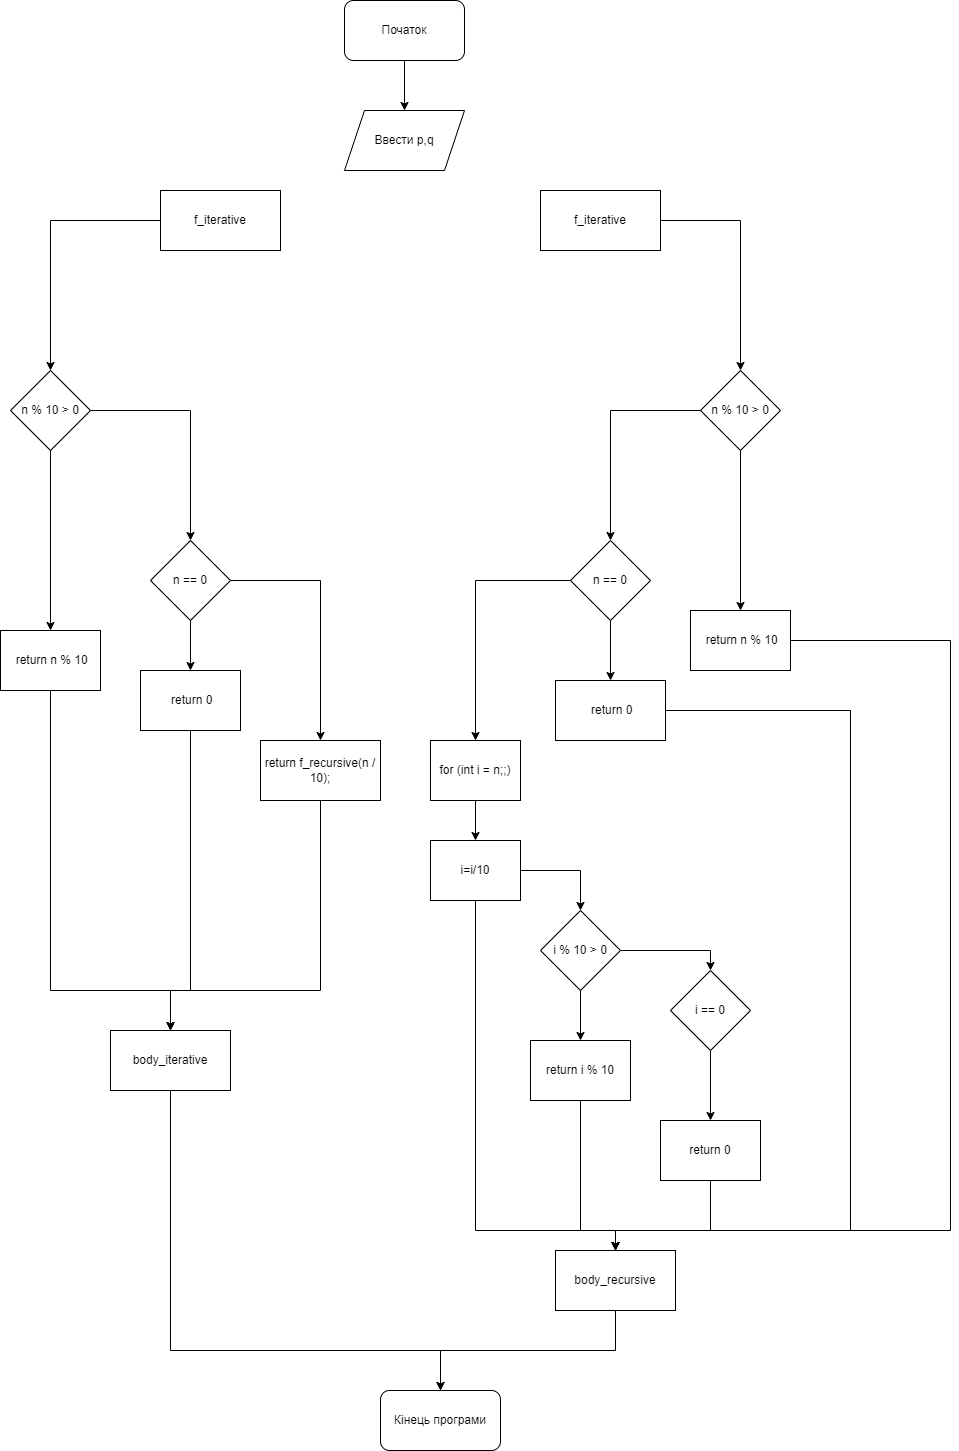

The diagram above was exported from draw.io. Its source (the exported page's mxGraphModel, read from the mxfile embedded in the PNG):
<mxGraphModel dx="1609" dy="468" grid="1" gridSize="10" guides="1" tooltips="1" connect="1" arrows="1" fold="1" page="1" pageScale="1" pageWidth="827" pageHeight="1169" math="0" shadow="0">
  <root>
    <mxCell id="WIyWlLk6GJQsqaUBKTNV-0" />
    <mxCell id="WIyWlLk6GJQsqaUBKTNV-1" parent="WIyWlLk6GJQsqaUBKTNV-0" />
    <mxCell id="vtHoFEMtYRi8_GAfyRlv-28" style="edgeStyle=orthogonalEdgeStyle;rounded=0;orthogonalLoop=1;jettySize=auto;html=1;entryX=0.5;entryY=0;entryDx=0;entryDy=0;" parent="WIyWlLk6GJQsqaUBKTNV-1" source="vtHoFEMtYRi8_GAfyRlv-0" target="vtHoFEMtYRi8_GAfyRlv-1" edge="1">
      <mxGeometry relative="1" as="geometry" />
    </mxCell>
    <mxCell id="vtHoFEMtYRi8_GAfyRlv-0" value="Початок" style="rounded=1;whiteSpace=wrap;html=1;" parent="WIyWlLk6GJQsqaUBKTNV-1" vertex="1">
      <mxGeometry x="294" y="10" width="120" height="60" as="geometry" />
    </mxCell>
    <mxCell id="vtHoFEMtYRi8_GAfyRlv-1" value="Ввести p,q" style="shape=parallelogram;perimeter=parallelogramPerimeter;whiteSpace=wrap;html=1;fixedSize=1;" parent="WIyWlLk6GJQsqaUBKTNV-1" vertex="1">
      <mxGeometry x="294" y="120" width="120" height="60" as="geometry" />
    </mxCell>
    <mxCell id="vtHoFEMtYRi8_GAfyRlv-76" style="edgeStyle=orthogonalEdgeStyle;rounded=0;orthogonalLoop=1;jettySize=auto;html=1;entryX=0.5;entryY=0;entryDx=0;entryDy=0;" parent="WIyWlLk6GJQsqaUBKTNV-1" source="vtHoFEMtYRi8_GAfyRlv-2" target="vtHoFEMtYRi8_GAfyRlv-75" edge="1">
      <mxGeometry relative="1" as="geometry">
        <Array as="points">
          <mxPoint x="120" y="1360" />
          <mxPoint x="390" y="1360" />
        </Array>
      </mxGeometry>
    </mxCell>
    <mxCell id="vtHoFEMtYRi8_GAfyRlv-2" value="body_iterative" style="rounded=0;whiteSpace=wrap;html=1;" parent="WIyWlLk6GJQsqaUBKTNV-1" vertex="1">
      <mxGeometry x="60" y="1040" width="120" height="60" as="geometry" />
    </mxCell>
    <mxCell id="vtHoFEMtYRi8_GAfyRlv-77" style="edgeStyle=orthogonalEdgeStyle;rounded=0;orthogonalLoop=1;jettySize=auto;html=1;" parent="WIyWlLk6GJQsqaUBKTNV-1" source="vtHoFEMtYRi8_GAfyRlv-3" edge="1">
      <mxGeometry relative="1" as="geometry">
        <mxPoint x="390" y="1400" as="targetPoint" />
        <Array as="points">
          <mxPoint x="565" y="1360" />
          <mxPoint x="390" y="1360" />
        </Array>
      </mxGeometry>
    </mxCell>
    <mxCell id="vtHoFEMtYRi8_GAfyRlv-3" value="body_recursive" style="rounded=0;whiteSpace=wrap;html=1;" parent="WIyWlLk6GJQsqaUBKTNV-1" vertex="1">
      <mxGeometry x="505" y="1260" width="120" height="60" as="geometry" />
    </mxCell>
    <mxCell id="vtHoFEMtYRi8_GAfyRlv-35" style="edgeStyle=orthogonalEdgeStyle;rounded=0;orthogonalLoop=1;jettySize=auto;html=1;entryX=0.5;entryY=0;entryDx=0;entryDy=0;" parent="WIyWlLk6GJQsqaUBKTNV-1" source="vtHoFEMtYRi8_GAfyRlv-4" target="vtHoFEMtYRi8_GAfyRlv-5" edge="1">
      <mxGeometry relative="1" as="geometry" />
    </mxCell>
    <mxCell id="vtHoFEMtYRi8_GAfyRlv-4" value="f_iterative" style="rounded=0;whiteSpace=wrap;html=1;" parent="WIyWlLk6GJQsqaUBKTNV-1" vertex="1">
      <mxGeometry x="110" y="200" width="120" height="60" as="geometry" />
    </mxCell>
    <mxCell id="vtHoFEMtYRi8_GAfyRlv-37" style="edgeStyle=orthogonalEdgeStyle;rounded=0;orthogonalLoop=1;jettySize=auto;html=1;entryX=0.5;entryY=0;entryDx=0;entryDy=0;" parent="WIyWlLk6GJQsqaUBKTNV-1" source="vtHoFEMtYRi8_GAfyRlv-5" target="vtHoFEMtYRi8_GAfyRlv-6" edge="1">
      <mxGeometry relative="1" as="geometry" />
    </mxCell>
    <mxCell id="vtHoFEMtYRi8_GAfyRlv-38" style="edgeStyle=orthogonalEdgeStyle;rounded=0;orthogonalLoop=1;jettySize=auto;html=1;entryX=0.5;entryY=0;entryDx=0;entryDy=0;" parent="WIyWlLk6GJQsqaUBKTNV-1" source="vtHoFEMtYRi8_GAfyRlv-5" target="vtHoFEMtYRi8_GAfyRlv-13" edge="1">
      <mxGeometry relative="1" as="geometry" />
    </mxCell>
    <mxCell id="vtHoFEMtYRi8_GAfyRlv-5" value="n % 10 &amp;gt; 0" style="rhombus;whiteSpace=wrap;html=1;" parent="WIyWlLk6GJQsqaUBKTNV-1" vertex="1">
      <mxGeometry x="-40" y="380" width="80" height="80" as="geometry" />
    </mxCell>
    <mxCell id="vtHoFEMtYRi8_GAfyRlv-39" style="edgeStyle=orthogonalEdgeStyle;rounded=0;orthogonalLoop=1;jettySize=auto;html=1;entryX=0.5;entryY=0;entryDx=0;entryDy=0;" parent="WIyWlLk6GJQsqaUBKTNV-1" source="vtHoFEMtYRi8_GAfyRlv-6" target="vtHoFEMtYRi8_GAfyRlv-14" edge="1">
      <mxGeometry relative="1" as="geometry" />
    </mxCell>
    <mxCell id="vtHoFEMtYRi8_GAfyRlv-40" style="edgeStyle=orthogonalEdgeStyle;rounded=0;orthogonalLoop=1;jettySize=auto;html=1;entryX=0.5;entryY=0;entryDx=0;entryDy=0;" parent="WIyWlLk6GJQsqaUBKTNV-1" source="vtHoFEMtYRi8_GAfyRlv-6" target="vtHoFEMtYRi8_GAfyRlv-15" edge="1">
      <mxGeometry relative="1" as="geometry" />
    </mxCell>
    <mxCell id="vtHoFEMtYRi8_GAfyRlv-6" value="n == 0" style="rhombus;whiteSpace=wrap;html=1;" parent="WIyWlLk6GJQsqaUBKTNV-1" vertex="1">
      <mxGeometry x="100" y="550" width="80" height="80" as="geometry" />
    </mxCell>
    <mxCell id="vtHoFEMtYRi8_GAfyRlv-36" style="edgeStyle=orthogonalEdgeStyle;rounded=0;orthogonalLoop=1;jettySize=auto;html=1;entryX=0.5;entryY=0;entryDx=0;entryDy=0;" parent="WIyWlLk6GJQsqaUBKTNV-1" source="vtHoFEMtYRi8_GAfyRlv-10" target="vtHoFEMtYRi8_GAfyRlv-12" edge="1">
      <mxGeometry relative="1" as="geometry" />
    </mxCell>
    <mxCell id="vtHoFEMtYRi8_GAfyRlv-10" value="f_iterative" style="rounded=0;whiteSpace=wrap;html=1;" parent="WIyWlLk6GJQsqaUBKTNV-1" vertex="1">
      <mxGeometry x="490" y="200" width="120" height="60" as="geometry" />
    </mxCell>
    <mxCell id="vtHoFEMtYRi8_GAfyRlv-43" style="edgeStyle=orthogonalEdgeStyle;rounded=0;orthogonalLoop=1;jettySize=auto;html=1;entryX=0.5;entryY=0;entryDx=0;entryDy=0;" parent="WIyWlLk6GJQsqaUBKTNV-1" source="vtHoFEMtYRi8_GAfyRlv-11" target="vtHoFEMtYRi8_GAfyRlv-19" edge="1">
      <mxGeometry relative="1" as="geometry" />
    </mxCell>
    <mxCell id="vtHoFEMtYRi8_GAfyRlv-44" style="edgeStyle=orthogonalEdgeStyle;rounded=0;orthogonalLoop=1;jettySize=auto;html=1;" parent="WIyWlLk6GJQsqaUBKTNV-1" source="vtHoFEMtYRi8_GAfyRlv-11" target="vtHoFEMtYRi8_GAfyRlv-17" edge="1">
      <mxGeometry relative="1" as="geometry" />
    </mxCell>
    <mxCell id="vtHoFEMtYRi8_GAfyRlv-11" value="n == 0" style="rhombus;whiteSpace=wrap;html=1;" parent="WIyWlLk6GJQsqaUBKTNV-1" vertex="1">
      <mxGeometry x="520" y="550" width="80" height="80" as="geometry" />
    </mxCell>
    <mxCell id="vtHoFEMtYRi8_GAfyRlv-41" style="edgeStyle=orthogonalEdgeStyle;rounded=0;orthogonalLoop=1;jettySize=auto;html=1;" parent="WIyWlLk6GJQsqaUBKTNV-1" source="vtHoFEMtYRi8_GAfyRlv-12" target="vtHoFEMtYRi8_GAfyRlv-18" edge="1">
      <mxGeometry relative="1" as="geometry" />
    </mxCell>
    <mxCell id="vtHoFEMtYRi8_GAfyRlv-42" style="edgeStyle=orthogonalEdgeStyle;rounded=0;orthogonalLoop=1;jettySize=auto;html=1;entryX=0.5;entryY=0;entryDx=0;entryDy=0;" parent="WIyWlLk6GJQsqaUBKTNV-1" source="vtHoFEMtYRi8_GAfyRlv-12" target="vtHoFEMtYRi8_GAfyRlv-11" edge="1">
      <mxGeometry relative="1" as="geometry" />
    </mxCell>
    <mxCell id="vtHoFEMtYRi8_GAfyRlv-12" value="n % 10 &amp;gt; 0" style="rhombus;whiteSpace=wrap;html=1;" parent="WIyWlLk6GJQsqaUBKTNV-1" vertex="1">
      <mxGeometry x="650" y="380" width="80" height="80" as="geometry" />
    </mxCell>
    <mxCell id="vtHoFEMtYRi8_GAfyRlv-64" style="edgeStyle=orthogonalEdgeStyle;rounded=0;orthogonalLoop=1;jettySize=auto;html=1;" parent="WIyWlLk6GJQsqaUBKTNV-1" source="vtHoFEMtYRi8_GAfyRlv-13" target="vtHoFEMtYRi8_GAfyRlv-2" edge="1">
      <mxGeometry relative="1" as="geometry">
        <Array as="points">
          <mxPoint y="1000" />
          <mxPoint x="120" y="1000" />
        </Array>
      </mxGeometry>
    </mxCell>
    <mxCell id="vtHoFEMtYRi8_GAfyRlv-13" value="&amp;nbsp;return n % 10" style="rounded=0;whiteSpace=wrap;html=1;" parent="WIyWlLk6GJQsqaUBKTNV-1" vertex="1">
      <mxGeometry x="-50" y="640" width="100" height="60" as="geometry" />
    </mxCell>
    <mxCell id="vtHoFEMtYRi8_GAfyRlv-65" style="edgeStyle=orthogonalEdgeStyle;rounded=0;orthogonalLoop=1;jettySize=auto;html=1;" parent="WIyWlLk6GJQsqaUBKTNV-1" source="vtHoFEMtYRi8_GAfyRlv-14" edge="1">
      <mxGeometry relative="1" as="geometry">
        <mxPoint x="120" y="1040" as="targetPoint" />
        <Array as="points">
          <mxPoint x="140" y="1000" />
          <mxPoint x="120" y="1000" />
        </Array>
      </mxGeometry>
    </mxCell>
    <mxCell id="vtHoFEMtYRi8_GAfyRlv-14" value="&amp;nbsp;return 0" style="rounded=0;whiteSpace=wrap;html=1;" parent="WIyWlLk6GJQsqaUBKTNV-1" vertex="1">
      <mxGeometry x="90" y="680" width="100" height="60" as="geometry" />
    </mxCell>
    <mxCell id="vtHoFEMtYRi8_GAfyRlv-66" style="edgeStyle=orthogonalEdgeStyle;rounded=0;orthogonalLoop=1;jettySize=auto;html=1;" parent="WIyWlLk6GJQsqaUBKTNV-1" source="vtHoFEMtYRi8_GAfyRlv-15" target="vtHoFEMtYRi8_GAfyRlv-2" edge="1">
      <mxGeometry relative="1" as="geometry">
        <Array as="points">
          <mxPoint x="270" y="1000" />
          <mxPoint x="120" y="1000" />
        </Array>
      </mxGeometry>
    </mxCell>
    <mxCell id="vtHoFEMtYRi8_GAfyRlv-15" value="return f_recursive(n / 10);" style="rounded=0;whiteSpace=wrap;html=1;" parent="WIyWlLk6GJQsqaUBKTNV-1" vertex="1">
      <mxGeometry x="210" y="750" width="120" height="60" as="geometry" />
    </mxCell>
    <mxCell id="vtHoFEMtYRi8_GAfyRlv-45" style="edgeStyle=orthogonalEdgeStyle;rounded=0;orthogonalLoop=1;jettySize=auto;html=1;entryX=0.5;entryY=0;entryDx=0;entryDy=0;" parent="WIyWlLk6GJQsqaUBKTNV-1" source="vtHoFEMtYRi8_GAfyRlv-17" target="vtHoFEMtYRi8_GAfyRlv-22" edge="1">
      <mxGeometry relative="1" as="geometry" />
    </mxCell>
    <mxCell id="vtHoFEMtYRi8_GAfyRlv-17" value="for (int i = n;;)" style="rounded=0;whiteSpace=wrap;html=1;" parent="WIyWlLk6GJQsqaUBKTNV-1" vertex="1">
      <mxGeometry x="380" y="750" width="90" height="60" as="geometry" />
    </mxCell>
    <mxCell id="vtHoFEMtYRi8_GAfyRlv-74" style="edgeStyle=orthogonalEdgeStyle;rounded=0;orthogonalLoop=1;jettySize=auto;html=1;entryX=0.5;entryY=0;entryDx=0;entryDy=0;" parent="WIyWlLk6GJQsqaUBKTNV-1" source="vtHoFEMtYRi8_GAfyRlv-18" target="vtHoFEMtYRi8_GAfyRlv-3" edge="1">
      <mxGeometry relative="1" as="geometry">
        <Array as="points">
          <mxPoint x="900" y="650" />
          <mxPoint x="900" y="1240" />
          <mxPoint x="565" y="1240" />
        </Array>
      </mxGeometry>
    </mxCell>
    <mxCell id="vtHoFEMtYRi8_GAfyRlv-18" value="&amp;nbsp;return n % 10" style="rounded=0;whiteSpace=wrap;html=1;" parent="WIyWlLk6GJQsqaUBKTNV-1" vertex="1">
      <mxGeometry x="640" y="620" width="100" height="60" as="geometry" />
    </mxCell>
    <mxCell id="vtHoFEMtYRi8_GAfyRlv-73" style="edgeStyle=orthogonalEdgeStyle;rounded=0;orthogonalLoop=1;jettySize=auto;html=1;entryX=0.5;entryY=0;entryDx=0;entryDy=0;" parent="WIyWlLk6GJQsqaUBKTNV-1" source="vtHoFEMtYRi8_GAfyRlv-19" target="vtHoFEMtYRi8_GAfyRlv-3" edge="1">
      <mxGeometry relative="1" as="geometry">
        <mxPoint x="770" y="1240" as="targetPoint" />
        <Array as="points">
          <mxPoint x="800" y="720" />
          <mxPoint x="800" y="1240" />
          <mxPoint x="565" y="1240" />
        </Array>
      </mxGeometry>
    </mxCell>
    <mxCell id="vtHoFEMtYRi8_GAfyRlv-19" value="&amp;nbsp;return 0" style="rounded=0;whiteSpace=wrap;html=1;" parent="WIyWlLk6GJQsqaUBKTNV-1" vertex="1">
      <mxGeometry x="505" y="690" width="110" height="60" as="geometry" />
    </mxCell>
    <mxCell id="vtHoFEMtYRi8_GAfyRlv-46" style="edgeStyle=orthogonalEdgeStyle;rounded=0;orthogonalLoop=1;jettySize=auto;html=1;entryX=0.5;entryY=0;entryDx=0;entryDy=0;" parent="WIyWlLk6GJQsqaUBKTNV-1" source="vtHoFEMtYRi8_GAfyRlv-22" target="vtHoFEMtYRi8_GAfyRlv-23" edge="1">
      <mxGeometry relative="1" as="geometry" />
    </mxCell>
    <mxCell id="vtHoFEMtYRi8_GAfyRlv-67" style="edgeStyle=orthogonalEdgeStyle;rounded=0;orthogonalLoop=1;jettySize=auto;html=1;" parent="WIyWlLk6GJQsqaUBKTNV-1" source="vtHoFEMtYRi8_GAfyRlv-22" target="vtHoFEMtYRi8_GAfyRlv-3" edge="1">
      <mxGeometry relative="1" as="geometry">
        <Array as="points">
          <mxPoint x="425" y="1240" />
          <mxPoint x="565" y="1240" />
        </Array>
      </mxGeometry>
    </mxCell>
    <mxCell id="vtHoFEMtYRi8_GAfyRlv-22" value="i=i/10" style="rounded=0;whiteSpace=wrap;html=1;" parent="WIyWlLk6GJQsqaUBKTNV-1" vertex="1">
      <mxGeometry x="380" y="850" width="90" height="60" as="geometry" />
    </mxCell>
    <mxCell id="vtHoFEMtYRi8_GAfyRlv-47" style="edgeStyle=orthogonalEdgeStyle;rounded=0;orthogonalLoop=1;jettySize=auto;html=1;entryX=0.5;entryY=0;entryDx=0;entryDy=0;" parent="WIyWlLk6GJQsqaUBKTNV-1" source="vtHoFEMtYRi8_GAfyRlv-23" target="vtHoFEMtYRi8_GAfyRlv-25" edge="1">
      <mxGeometry relative="1" as="geometry" />
    </mxCell>
    <mxCell id="vtHoFEMtYRi8_GAfyRlv-48" style="edgeStyle=orthogonalEdgeStyle;rounded=0;orthogonalLoop=1;jettySize=auto;html=1;entryX=0.5;entryY=0;entryDx=0;entryDy=0;" parent="WIyWlLk6GJQsqaUBKTNV-1" source="vtHoFEMtYRi8_GAfyRlv-23" target="vtHoFEMtYRi8_GAfyRlv-24" edge="1">
      <mxGeometry relative="1" as="geometry" />
    </mxCell>
    <mxCell id="vtHoFEMtYRi8_GAfyRlv-23" value="i % 10 &amp;gt; 0" style="rhombus;whiteSpace=wrap;html=1;" parent="WIyWlLk6GJQsqaUBKTNV-1" vertex="1">
      <mxGeometry x="490" y="920" width="80" height="80" as="geometry" />
    </mxCell>
    <mxCell id="vtHoFEMtYRi8_GAfyRlv-50" style="edgeStyle=orthogonalEdgeStyle;rounded=0;orthogonalLoop=1;jettySize=auto;html=1;" parent="WIyWlLk6GJQsqaUBKTNV-1" source="vtHoFEMtYRi8_GAfyRlv-24" target="vtHoFEMtYRi8_GAfyRlv-26" edge="1">
      <mxGeometry relative="1" as="geometry" />
    </mxCell>
    <mxCell id="vtHoFEMtYRi8_GAfyRlv-24" value="i == 0" style="rhombus;whiteSpace=wrap;html=1;" parent="WIyWlLk6GJQsqaUBKTNV-1" vertex="1">
      <mxGeometry x="620" y="980" width="80" height="80" as="geometry" />
    </mxCell>
    <mxCell id="vtHoFEMtYRi8_GAfyRlv-69" style="edgeStyle=orthogonalEdgeStyle;rounded=0;orthogonalLoop=1;jettySize=auto;html=1;" parent="WIyWlLk6GJQsqaUBKTNV-1" source="vtHoFEMtYRi8_GAfyRlv-25" target="vtHoFEMtYRi8_GAfyRlv-3" edge="1">
      <mxGeometry relative="1" as="geometry">
        <Array as="points">
          <mxPoint x="530" y="1240" />
          <mxPoint x="565" y="1240" />
        </Array>
      </mxGeometry>
    </mxCell>
    <mxCell id="vtHoFEMtYRi8_GAfyRlv-25" value="return i % 10" style="rounded=0;whiteSpace=wrap;html=1;" parent="WIyWlLk6GJQsqaUBKTNV-1" vertex="1">
      <mxGeometry x="480" y="1050" width="100" height="60" as="geometry" />
    </mxCell>
    <mxCell id="vtHoFEMtYRi8_GAfyRlv-70" style="edgeStyle=orthogonalEdgeStyle;rounded=0;orthogonalLoop=1;jettySize=auto;html=1;entryX=0.5;entryY=0;entryDx=0;entryDy=0;" parent="WIyWlLk6GJQsqaUBKTNV-1" source="vtHoFEMtYRi8_GAfyRlv-26" target="vtHoFEMtYRi8_GAfyRlv-3" edge="1">
      <mxGeometry relative="1" as="geometry">
        <Array as="points">
          <mxPoint x="660" y="1240" />
          <mxPoint x="565" y="1240" />
        </Array>
      </mxGeometry>
    </mxCell>
    <mxCell id="vtHoFEMtYRi8_GAfyRlv-26" value="return 0" style="rounded=0;whiteSpace=wrap;html=1;" parent="WIyWlLk6GJQsqaUBKTNV-1" vertex="1">
      <mxGeometry x="610" y="1130" width="100" height="60" as="geometry" />
    </mxCell>
    <mxCell id="vtHoFEMtYRi8_GAfyRlv-75" value="Кінець програми" style="rounded=1;whiteSpace=wrap;html=1;" parent="WIyWlLk6GJQsqaUBKTNV-1" vertex="1">
      <mxGeometry x="330" y="1400" width="120" height="60" as="geometry" />
    </mxCell>
  </root>
</mxGraphModel>